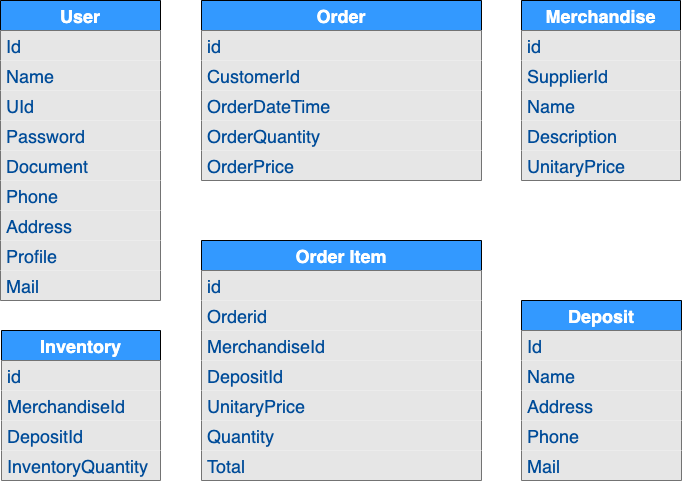

The diagram above was exported from draw.io. Its source (the exported page's mxGraphModel, read from the mxfile embedded in the PNG):
<mxGraphModel dx="2946" dy="1129" grid="1" gridSize="10" guides="1" tooltips="1" connect="1" arrows="1" fold="1" page="1" pageScale="1" pageWidth="1169" pageHeight="827" background="#FFFFFF" math="0" shadow="0">
  <root>
    <mxCell id="AwiyW-bpCfYB8V0I3M2o-0" />
    <mxCell id="AwiyW-bpCfYB8V0I3M2o-1" parent="AwiyW-bpCfYB8V0I3M2o-0" />
    <mxCell id="AwiyW-bpCfYB8V0I3M2o-9" value="Deposit" style="swimlane;fontStyle=1;childLayout=stackLayout;horizontal=1;startSize=30;horizontalStack=0;resizeParent=1;resizeParentMax=0;resizeLast=0;collapsible=1;marginBottom=0;fillColor=#3399FF;fontColor=#FFFFFF;fontSize=18;" parent="AwiyW-bpCfYB8V0I3M2o-1" vertex="1">
      <mxGeometry x="560" y="340" width="160" height="180" as="geometry" />
    </mxCell>
    <mxCell id="AwiyW-bpCfYB8V0I3M2o-10" value="Id" style="text;strokeColor=none;fillColor=#E6E6E6;align=left;verticalAlign=middle;spacingLeft=4;spacingRight=4;overflow=hidden;points=[[0,0.5],[1,0.5]];portConstraint=eastwest;rotatable=0;fontColor=#004C99;fontSize=18;" parent="AwiyW-bpCfYB8V0I3M2o-9" vertex="1">
      <mxGeometry y="30" width="160" height="30" as="geometry" />
    </mxCell>
    <mxCell id="AwiyW-bpCfYB8V0I3M2o-11" value="Name" style="text;strokeColor=none;fillColor=#E6E6E6;align=left;verticalAlign=middle;spacingLeft=4;spacingRight=4;overflow=hidden;points=[[0,0.5],[1,0.5]];portConstraint=eastwest;rotatable=0;fontColor=#004C99;fontSize=18;" parent="AwiyW-bpCfYB8V0I3M2o-9" vertex="1">
      <mxGeometry y="60" width="160" height="30" as="geometry" />
    </mxCell>
    <mxCell id="AwiyW-bpCfYB8V0I3M2o-12" value="Address" style="text;strokeColor=none;fillColor=#E6E6E6;align=left;verticalAlign=middle;spacingLeft=4;spacingRight=4;overflow=hidden;points=[[0,0.5],[1,0.5]];portConstraint=eastwest;rotatable=0;fontColor=#004C99;fontSize=18;" parent="AwiyW-bpCfYB8V0I3M2o-9" vertex="1">
      <mxGeometry y="90" width="160" height="30" as="geometry" />
    </mxCell>
    <mxCell id="AwiyW-bpCfYB8V0I3M2o-13" value="Phone" style="text;strokeColor=none;fillColor=#E6E6E6;align=left;verticalAlign=middle;spacingLeft=4;spacingRight=4;overflow=hidden;points=[[0,0.5],[1,0.5]];portConstraint=eastwest;rotatable=0;fontColor=#004C99;fontSize=18;" parent="AwiyW-bpCfYB8V0I3M2o-9" vertex="1">
      <mxGeometry y="120" width="160" height="30" as="geometry" />
    </mxCell>
    <mxCell id="AwiyW-bpCfYB8V0I3M2o-14" value="Mail" style="text;strokeColor=none;fillColor=#E6E6E6;align=left;verticalAlign=middle;spacingLeft=4;spacingRight=4;overflow=hidden;points=[[0,0.5],[1,0.5]];portConstraint=eastwest;rotatable=0;fontColor=#004C99;fontSize=18;" parent="AwiyW-bpCfYB8V0I3M2o-9" vertex="1">
      <mxGeometry y="150" width="160" height="30" as="geometry" />
    </mxCell>
    <mxCell id="AwiyW-bpCfYB8V0I3M2o-22" value="Merchandise" style="swimlane;fontStyle=1;childLayout=stackLayout;horizontal=1;startSize=30;horizontalStack=0;resizeParent=1;resizeParentMax=0;resizeLast=0;collapsible=1;marginBottom=0;fillColor=#3399FF;fontColor=#FFFFFF;fontSize=18;" parent="AwiyW-bpCfYB8V0I3M2o-1" vertex="1">
      <mxGeometry x="560" y="40" width="159" height="180" as="geometry" />
    </mxCell>
    <mxCell id="AwiyW-bpCfYB8V0I3M2o-23" value="id" style="text;strokeColor=none;fillColor=#E6E6E6;align=left;verticalAlign=middle;spacingLeft=4;spacingRight=4;overflow=hidden;points=[[0,0.5],[1,0.5]];portConstraint=eastwest;rotatable=0;fontColor=#004C99;fontSize=18;" parent="AwiyW-bpCfYB8V0I3M2o-22" vertex="1">
      <mxGeometry y="30" width="159" height="30" as="geometry" />
    </mxCell>
    <mxCell id="AwiyW-bpCfYB8V0I3M2o-24" value="SupplierId" style="text;strokeColor=none;fillColor=#E6E6E6;align=left;verticalAlign=middle;spacingLeft=4;spacingRight=4;overflow=hidden;points=[[0,0.5],[1,0.5]];portConstraint=eastwest;rotatable=0;fontColor=#004C99;fontSize=18;" parent="AwiyW-bpCfYB8V0I3M2o-22" vertex="1">
      <mxGeometry y="60" width="159" height="30" as="geometry" />
    </mxCell>
    <mxCell id="AwiyW-bpCfYB8V0I3M2o-25" value="Name" style="text;strokeColor=none;fillColor=#E6E6E6;align=left;verticalAlign=middle;spacingLeft=4;spacingRight=4;overflow=hidden;points=[[0,0.5],[1,0.5]];portConstraint=eastwest;rotatable=0;fontColor=#004C99;fontSize=18;" parent="AwiyW-bpCfYB8V0I3M2o-22" vertex="1">
      <mxGeometry y="90" width="159" height="30" as="geometry" />
    </mxCell>
    <mxCell id="Ar1q-MiJzxBCr1yLZjLU-0" value="Description" style="text;strokeColor=none;fillColor=#E6E6E6;align=left;verticalAlign=middle;spacingLeft=4;spacingRight=4;overflow=hidden;points=[[0,0.5],[1,0.5]];portConstraint=eastwest;rotatable=0;fontColor=#004C99;fontSize=18;" parent="AwiyW-bpCfYB8V0I3M2o-22" vertex="1">
      <mxGeometry y="120" width="159" height="30" as="geometry" />
    </mxCell>
    <mxCell id="AwiyW-bpCfYB8V0I3M2o-28" value="UnitaryPrice" style="text;strokeColor=none;fillColor=#E6E6E6;align=left;verticalAlign=middle;spacingLeft=4;spacingRight=4;overflow=hidden;points=[[0,0.5],[1,0.5]];portConstraint=eastwest;rotatable=0;fontColor=#004C99;fontSize=18;" parent="AwiyW-bpCfYB8V0I3M2o-22" vertex="1">
      <mxGeometry y="150" width="159" height="30" as="geometry" />
    </mxCell>
    <mxCell id="AwiyW-bpCfYB8V0I3M2o-37" value="User" style="swimlane;fontStyle=1;childLayout=stackLayout;horizontal=1;startSize=30;horizontalStack=0;resizeParent=1;resizeParentMax=0;resizeLast=0;collapsible=1;marginBottom=0;fillColor=#3399FF;fontColor=#FFFFFF;fontSize=18;" parent="AwiyW-bpCfYB8V0I3M2o-1" vertex="1">
      <mxGeometry x="39" y="40" width="160" height="300" as="geometry" />
    </mxCell>
    <mxCell id="AwiyW-bpCfYB8V0I3M2o-38" value="Id" style="text;strokeColor=none;fillColor=#E6E6E6;align=left;verticalAlign=middle;spacingLeft=4;spacingRight=4;overflow=hidden;points=[[0,0.5],[1,0.5]];portConstraint=eastwest;rotatable=0;fontColor=#004C99;fontSize=18;" parent="AwiyW-bpCfYB8V0I3M2o-37" vertex="1">
      <mxGeometry y="30" width="160" height="30" as="geometry" />
    </mxCell>
    <mxCell id="AwiyW-bpCfYB8V0I3M2o-39" value="Name" style="text;strokeColor=none;fillColor=#E6E6E6;align=left;verticalAlign=middle;spacingLeft=4;spacingRight=4;overflow=hidden;points=[[0,0.5],[1,0.5]];portConstraint=eastwest;rotatable=0;fontColor=#004C99;fontSize=18;" parent="AwiyW-bpCfYB8V0I3M2o-37" vertex="1">
      <mxGeometry y="60" width="160" height="30" as="geometry" />
    </mxCell>
    <mxCell id="t7xnIs6OTx2U0A4CZ1TN-0" value="UId" style="text;strokeColor=none;fillColor=#E6E6E6;align=left;verticalAlign=middle;spacingLeft=4;spacingRight=4;overflow=hidden;points=[[0,0.5],[1,0.5]];portConstraint=eastwest;rotatable=0;fontColor=#004C99;fontSize=18;" parent="AwiyW-bpCfYB8V0I3M2o-37" vertex="1">
      <mxGeometry y="90" width="160" height="30" as="geometry" />
    </mxCell>
    <mxCell id="t7xnIs6OTx2U0A4CZ1TN-2" value="Password" style="text;strokeColor=none;fillColor=#E6E6E6;align=left;verticalAlign=middle;spacingLeft=4;spacingRight=4;overflow=hidden;points=[[0,0.5],[1,0.5]];portConstraint=eastwest;rotatable=0;fontColor=#004C99;fontSize=18;" parent="AwiyW-bpCfYB8V0I3M2o-37" vertex="1">
      <mxGeometry y="120" width="160" height="30" as="geometry" />
    </mxCell>
    <mxCell id="t7xnIs6OTx2U0A4CZ1TN-5" value="Document" style="text;strokeColor=none;fillColor=#E6E6E6;align=left;verticalAlign=middle;spacingLeft=4;spacingRight=4;overflow=hidden;points=[[0,0.5],[1,0.5]];portConstraint=eastwest;rotatable=0;fontColor=#004C99;fontSize=18;" parent="AwiyW-bpCfYB8V0I3M2o-37" vertex="1">
      <mxGeometry y="150" width="160" height="30" as="geometry" />
    </mxCell>
    <mxCell id="t7xnIs6OTx2U0A4CZ1TN-4" value="Phone" style="text;strokeColor=none;fillColor=#E6E6E6;align=left;verticalAlign=middle;spacingLeft=4;spacingRight=4;overflow=hidden;points=[[0,0.5],[1,0.5]];portConstraint=eastwest;rotatable=0;fontColor=#004C99;fontSize=18;" parent="AwiyW-bpCfYB8V0I3M2o-37" vertex="1">
      <mxGeometry y="180" width="160" height="30" as="geometry" />
    </mxCell>
    <mxCell id="t7xnIs6OTx2U0A4CZ1TN-3" value="Address" style="text;strokeColor=none;fillColor=#E6E6E6;align=left;verticalAlign=middle;spacingLeft=4;spacingRight=4;overflow=hidden;points=[[0,0.5],[1,0.5]];portConstraint=eastwest;rotatable=0;fontColor=#004C99;fontSize=18;" parent="AwiyW-bpCfYB8V0I3M2o-37" vertex="1">
      <mxGeometry y="210" width="160" height="30" as="geometry" />
    </mxCell>
    <mxCell id="t7xnIs6OTx2U0A4CZ1TN-1" value="Profile" style="text;strokeColor=none;fillColor=#E6E6E6;align=left;verticalAlign=middle;spacingLeft=4;spacingRight=4;overflow=hidden;points=[[0,0.5],[1,0.5]];portConstraint=eastwest;rotatable=0;fontColor=#004C99;fontSize=18;" parent="AwiyW-bpCfYB8V0I3M2o-37" vertex="1">
      <mxGeometry y="240" width="160" height="30" as="geometry" />
    </mxCell>
    <mxCell id="AwiyW-bpCfYB8V0I3M2o-40" value="Mail" style="text;strokeColor=none;fillColor=#E6E6E6;align=left;verticalAlign=middle;spacingLeft=4;spacingRight=4;overflow=hidden;points=[[0,0.5],[1,0.5]];portConstraint=eastwest;rotatable=0;fontColor=#004C99;fontSize=18;" parent="AwiyW-bpCfYB8V0I3M2o-37" vertex="1">
      <mxGeometry y="270" width="160" height="30" as="geometry" />
    </mxCell>
    <mxCell id="AwiyW-bpCfYB8V0I3M2o-41" value="Order" style="swimlane;fontStyle=1;childLayout=stackLayout;horizontal=1;startSize=30;horizontalStack=0;resizeParent=1;resizeParentMax=0;resizeLast=0;collapsible=1;marginBottom=0;fillColor=#3399FF;fontColor=#FFFFFF;fontSize=18;" parent="AwiyW-bpCfYB8V0I3M2o-1" vertex="1">
      <mxGeometry x="240" y="40" width="280" height="180" as="geometry" />
    </mxCell>
    <mxCell id="AwiyW-bpCfYB8V0I3M2o-42" value="id" style="text;strokeColor=none;fillColor=#E6E6E6;align=left;verticalAlign=middle;spacingLeft=4;spacingRight=4;overflow=hidden;points=[[0,0.5],[1,0.5]];portConstraint=eastwest;rotatable=0;fontColor=#004C99;fontSize=18;" parent="AwiyW-bpCfYB8V0I3M2o-41" vertex="1">
      <mxGeometry y="30" width="280" height="30" as="geometry" />
    </mxCell>
    <mxCell id="AwiyW-bpCfYB8V0I3M2o-44" value="CustomerId" style="text;strokeColor=none;fillColor=#E6E6E6;align=left;verticalAlign=middle;spacingLeft=4;spacingRight=4;overflow=hidden;points=[[0,0.5],[1,0.5]];portConstraint=eastwest;rotatable=0;fontColor=#004C99;fontSize=18;" parent="AwiyW-bpCfYB8V0I3M2o-41" vertex="1">
      <mxGeometry y="60" width="280" height="30" as="geometry" />
    </mxCell>
    <mxCell id="Ar1q-MiJzxBCr1yLZjLU-8" value="OrderDateTime" style="text;strokeColor=none;fillColor=#E6E6E6;align=left;verticalAlign=middle;spacingLeft=4;spacingRight=4;overflow=hidden;points=[[0,0.5],[1,0.5]];portConstraint=eastwest;rotatable=0;fontColor=#004C99;fontSize=18;" parent="AwiyW-bpCfYB8V0I3M2o-41" vertex="1">
      <mxGeometry y="90" width="280" height="30" as="geometry" />
    </mxCell>
    <mxCell id="AwiyW-bpCfYB8V0I3M2o-46" value="OrderQuantity" style="text;strokeColor=none;fillColor=#E6E6E6;align=left;verticalAlign=middle;spacingLeft=4;spacingRight=4;overflow=hidden;points=[[0,0.5],[1,0.5]];portConstraint=eastwest;rotatable=0;fontColor=#004C99;fontSize=18;" parent="AwiyW-bpCfYB8V0I3M2o-41" vertex="1">
      <mxGeometry y="120" width="280" height="30" as="geometry" />
    </mxCell>
    <mxCell id="Ar1q-MiJzxBCr1yLZjLU-7" value="OrderPrice" style="text;strokeColor=none;fillColor=#E6E6E6;align=left;verticalAlign=middle;spacingLeft=4;spacingRight=4;overflow=hidden;points=[[0,0.5],[1,0.5]];portConstraint=eastwest;rotatable=0;fontColor=#004C99;fontSize=18;" parent="AwiyW-bpCfYB8V0I3M2o-41" vertex="1">
      <mxGeometry y="150" width="280" height="30" as="geometry" />
    </mxCell>
    <mxCell id="SRISaojVu38jPlaqyvyl-0" value="Inventory" style="swimlane;fontStyle=1;childLayout=stackLayout;horizontal=1;startSize=30;horizontalStack=0;resizeParent=1;resizeParentMax=0;resizeLast=0;collapsible=1;marginBottom=0;fillColor=#3399FF;fontColor=#FFFFFF;fontSize=18;" parent="AwiyW-bpCfYB8V0I3M2o-1" vertex="1">
      <mxGeometry x="40" y="370" width="159" height="150" as="geometry" />
    </mxCell>
    <mxCell id="SRISaojVu38jPlaqyvyl-1" value="id" style="text;strokeColor=none;fillColor=#E6E6E6;align=left;verticalAlign=middle;spacingLeft=4;spacingRight=4;overflow=hidden;points=[[0,0.5],[1,0.5]];portConstraint=eastwest;rotatable=0;fontColor=#004C99;fontSize=18;" parent="SRISaojVu38jPlaqyvyl-0" vertex="1">
      <mxGeometry y="30" width="159" height="30" as="geometry" />
    </mxCell>
    <mxCell id="SRISaojVu38jPlaqyvyl-2" value="MerchandiseId" style="text;strokeColor=none;fillColor=#E6E6E6;align=left;verticalAlign=middle;spacingLeft=4;spacingRight=4;overflow=hidden;points=[[0,0.5],[1,0.5]];portConstraint=eastwest;rotatable=0;fontColor=#004C99;fontSize=18;" parent="SRISaojVu38jPlaqyvyl-0" vertex="1">
      <mxGeometry y="60" width="159" height="30" as="geometry" />
    </mxCell>
    <mxCell id="SRISaojVu38jPlaqyvyl-4" value="DepositId" style="text;strokeColor=none;fillColor=#E6E6E6;align=left;verticalAlign=middle;spacingLeft=4;spacingRight=4;overflow=hidden;points=[[0,0.5],[1,0.5]];portConstraint=eastwest;rotatable=0;fontColor=#004C99;fontSize=18;" parent="SRISaojVu38jPlaqyvyl-0" vertex="1">
      <mxGeometry y="90" width="159" height="30" as="geometry" />
    </mxCell>
    <mxCell id="SRISaojVu38jPlaqyvyl-5" value="InventoryQuantity" style="text;strokeColor=none;fillColor=#E6E6E6;align=left;verticalAlign=middle;spacingLeft=4;spacingRight=4;overflow=hidden;points=[[0,0.5],[1,0.5]];portConstraint=eastwest;rotatable=0;fontColor=#004C99;fontSize=18;" parent="SRISaojVu38jPlaqyvyl-0" vertex="1">
      <mxGeometry y="120" width="159" height="30" as="geometry" />
    </mxCell>
    <mxCell id="Ar1q-MiJzxBCr1yLZjLU-1" value="Order Item" style="swimlane;fontStyle=1;childLayout=stackLayout;horizontal=1;startSize=30;horizontalStack=0;resizeParent=1;resizeParentMax=0;resizeLast=0;collapsible=1;marginBottom=0;fillColor=#3399FF;fontColor=#FFFFFF;fontSize=18;" parent="AwiyW-bpCfYB8V0I3M2o-1" vertex="1">
      <mxGeometry x="240" y="280" width="280" height="240" as="geometry" />
    </mxCell>
    <mxCell id="Ar1q-MiJzxBCr1yLZjLU-2" value="id" style="text;strokeColor=none;fillColor=#E6E6E6;align=left;verticalAlign=middle;spacingLeft=4;spacingRight=4;overflow=hidden;points=[[0,0.5],[1,0.5]];portConstraint=eastwest;rotatable=0;fontColor=#004C99;fontSize=18;" parent="Ar1q-MiJzxBCr1yLZjLU-1" vertex="1">
      <mxGeometry y="30" width="280" height="30" as="geometry" />
    </mxCell>
    <mxCell id="Ar1q-MiJzxBCr1yLZjLU-10" value="Orderid" style="text;strokeColor=none;fillColor=#E6E6E6;align=left;verticalAlign=middle;spacingLeft=4;spacingRight=4;overflow=hidden;points=[[0,0.5],[1,0.5]];portConstraint=eastwest;rotatable=0;fontColor=#004C99;fontSize=18;" parent="Ar1q-MiJzxBCr1yLZjLU-1" vertex="1">
      <mxGeometry y="60" width="280" height="30" as="geometry" />
    </mxCell>
    <mxCell id="Ar1q-MiJzxBCr1yLZjLU-3" value="MerchandiseId" style="text;strokeColor=none;fillColor=#E6E6E6;align=left;verticalAlign=middle;spacingLeft=4;spacingRight=4;overflow=hidden;points=[[0,0.5],[1,0.5]];portConstraint=eastwest;rotatable=0;fontColor=#004C99;fontSize=18;" parent="Ar1q-MiJzxBCr1yLZjLU-1" vertex="1">
      <mxGeometry y="90" width="280" height="30" as="geometry" />
    </mxCell>
    <mxCell id="AwiyW-bpCfYB8V0I3M2o-45" value="DepositId" style="text;strokeColor=none;fillColor=#E6E6E6;align=left;verticalAlign=middle;spacingLeft=4;spacingRight=4;overflow=hidden;points=[[0,0.5],[1,0.5]];portConstraint=eastwest;rotatable=0;fontColor=#004C99;fontSize=18;" parent="Ar1q-MiJzxBCr1yLZjLU-1" vertex="1">
      <mxGeometry y="120" width="280" height="30" as="geometry" />
    </mxCell>
    <mxCell id="Ar1q-MiJzxBCr1yLZjLU-9" value="UnitaryPrice" style="text;strokeColor=none;fillColor=#E6E6E6;align=left;verticalAlign=middle;spacingLeft=4;spacingRight=4;overflow=hidden;points=[[0,0.5],[1,0.5]];portConstraint=eastwest;rotatable=0;fontColor=#004C99;fontSize=18;" parent="Ar1q-MiJzxBCr1yLZjLU-1" vertex="1">
      <mxGeometry y="150" width="280" height="30" as="geometry" />
    </mxCell>
    <mxCell id="Ar1q-MiJzxBCr1yLZjLU-6" value="Quantity" style="text;strokeColor=none;fillColor=#E6E6E6;align=left;verticalAlign=middle;spacingLeft=4;spacingRight=4;overflow=hidden;points=[[0,0.5],[1,0.5]];portConstraint=eastwest;rotatable=0;fontColor=#004C99;fontSize=18;" parent="Ar1q-MiJzxBCr1yLZjLU-1" vertex="1">
      <mxGeometry y="180" width="280" height="30" as="geometry" />
    </mxCell>
    <mxCell id="Ar1q-MiJzxBCr1yLZjLU-11" value="Total" style="text;strokeColor=none;fillColor=#E6E6E6;align=left;verticalAlign=middle;spacingLeft=4;spacingRight=4;overflow=hidden;points=[[0,0.5],[1,0.5]];portConstraint=eastwest;rotatable=0;fontColor=#004C99;fontSize=18;" parent="Ar1q-MiJzxBCr1yLZjLU-1" vertex="1">
      <mxGeometry y="210" width="280" height="30" as="geometry" />
    </mxCell>
  </root>
</mxGraphModel>